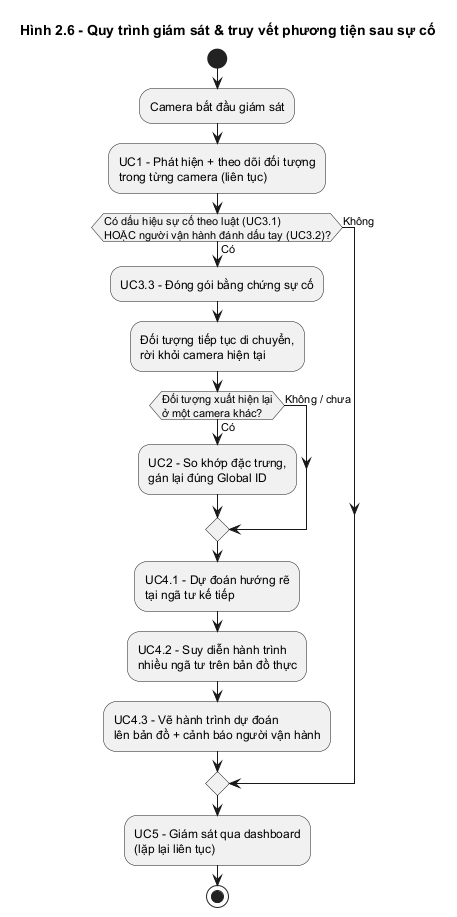

The diagram above was rendered by PlantUML. Its source (embedded in the PNG):
@startuml activity_quy_trinh_truy_vet
' Hình 2.6 - Biểu đồ hoạt động: Quy trình giám sát & truy vết phương tiện sau sự cố
skinparam shadowing false
title Hình 2.6 - Quy trình giám sát & truy vết phương tiện sau sự cố

start
:Camera bắt đầu giám sát;
:UC1 - Phát hiện + theo dõi đối tượng\ntrong từng camera (liên tục);

if (Có dấu hiệu sự cố theo luật (UC3.1)\nHOẶC người vận hành đánh dấu tay (UC3.2)?) then (Có)
  :UC3.3 - Đóng gói bằng chứng sự cố;
  :Đối tượng tiếp tục di chuyển,\nrời khỏi camera hiện tại;
  if (Đối tượng xuất hiện lại\nở một camera khác?) then (Có)
    :UC2 - So khớp đặc trưng,\ngán lại đúng Global ID;
  else (Không / chưa)
  endif
  :UC4.1 - Dự đoán hướng rẽ\ntại ngã tư kế tiếp;
  :UC4.2 - Suy diễn hành trình\nnhiều ngã tư trên bản đồ thực;
  :UC4.3 - Vẽ hành trình dự đoán\nlên bản đồ + cảnh báo người vận hành;
else (Không)
endif

:UC5 - Giám sát qua dashboard\n(lặp lại liên tục);
stop
@enduml